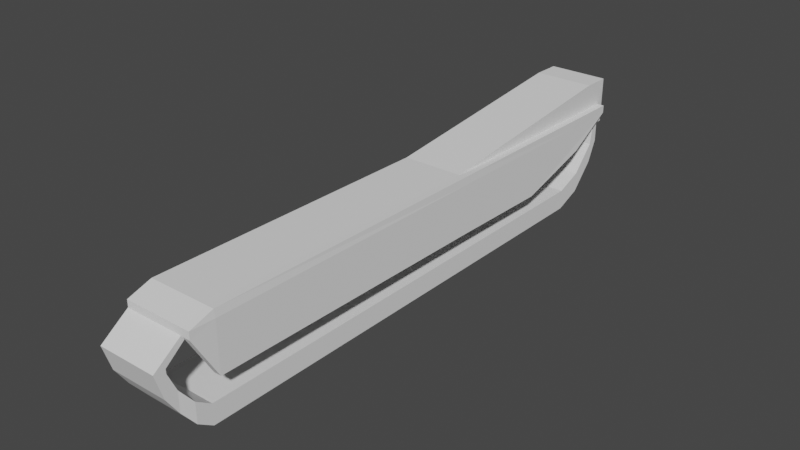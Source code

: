 # Source: blend.blend  (saved by Blender 3.0.42; exported with 4.5.12 LTS)
import bpy
from mathutils import Matrix  # noqa: F401  (used for matrix-valued properties, if any)

bpy.ops.wm.read_factory_settings(use_empty=True)
scene = bpy.context.scene
scene.name = 'Scene'

# ---- collections
col_x = bpy.data.collections.new('Гусеница правая'); scene.collection.children.link(col_x)
col_x_1 = bpy.data.collections.new('Защита гусеницы правая'); scene.collection.children.link(col_x_1)

# ---- world
world_world = bpy.data.worlds.new('World'); scene.world = world_world
world_world.use_nodes = True; world_world.node_tree.nodes.clear()
_N = world_world.node_tree.nodes; _L = world_world.node_tree.links
n0 = _N.new('ShaderNodeOutputWorld'); n0.name = 'World Output'; n0.location = (300, 300)
n1 = _N.new('ShaderNodeBackground'); n1.name = 'Background'; n1.location = (10, 300)
n1.inputs[0].default_value = (0.05088, 0.05088, 0.05088, 1.0)
_L.new(n1.outputs[0], n0.inputs[0])
n0.is_active_output = True
world_world.color = (0.05088, 0.05088, 0.05088)
world_world.use_sun_shadow = False
world_world.sun_shadow_jitter_overblur = 0.0

# ---- meshes
me_cube = bpy.data.meshes.new('Cube')
me_cube.from_pydata([(-1.0, -1.0, -1.0), (-1.0, -1.0, 1.0), (-1.0, 1.0, -1.0), (-1.0, 1.0, 1.0), (1.0, -1.0, -1.0), (1.0, -1.0, 1.0), (1.0, 1.0, -1.0), (1.0, 1.0, 1.0), (-1.0, -1.064, -0.0005095), (-1.0, -1.064, 1.999), (1.0, -1.064, 1.999), (1.0, -1.064, -0.0005095), (-1.068, -1.117, 1.592), (-1.068, -1.117, 3.592), (0.9318, -1.117, 3.592), (0.9318, -1.117, 1.592), (-1.068, -1.167, 3.41), (-1.068, -1.151, 5.41), (0.9318, -1.151, 5.41), (0.9318, -1.167, 3.41), (-1.068, -1.199, 5.879), (-1.068, -1.152, 5.865), (0.9318, -1.152, 5.865), (0.9318, -1.199, 5.879), (-1.0, 1.112, 2.036), (-1.0, 1.112, 0.03602), (1.0, 1.112, 0.03602), (1.0, 1.112, 2.036), (-1.0, 1.211, 4.57), (-1.0, 1.211, 2.57), (1.0, 1.211, 2.57), (1.0, 1.211, 4.57), (-1.0, 1.252, 8.147), (-1.0, 1.252, 4.704), (1.0, 1.252, 4.704), (1.0, 1.252, 8.173), (-1.068, -1.038, 8.621), (-1.068, -1.038, 8.033), (0.9318, -1.038, 8.033), (0.9318, -1.038, 8.621), (-1.0, 1.234, 7.133), (0.9998, 1.234, 7.725), (0.9998, 1.233, 8.657), (-1.0, 1.233, 8.631)], [], [(0, 1, 3, 2), (7, 6, 26, 27), (6, 7, 5, 4), (1, 0, 8, 9), (2, 6, 4, 0), (7, 3, 1, 5), (8, 11, 15, 12), (0, 4, 11, 8), (5, 1, 9, 10), (4, 5, 10, 11), (12, 15, 19, 16), (9, 8, 12, 13), (10, 9, 13, 14), (11, 10, 14, 15), (18, 17, 21, 22), (13, 12, 16, 17), (14, 13, 17, 18), (15, 14, 18, 19), (19, 18, 22, 23), (16, 19, 23, 20), (17, 16, 20, 21), (24, 27, 31, 28), (6, 2, 25, 26), (3, 7, 27, 24), (2, 3, 24, 25), (31, 30, 34, 35), (25, 24, 28, 29), (27, 26, 30, 31), (26, 25, 29, 30), (30, 29, 33, 34), (29, 28, 32, 33), (32, 35, 34, 33), (28, 31, 41, 40), (22, 21, 37, 38), (38, 37, 40, 41), (23, 22, 38, 39), (20, 23, 39, 36), (21, 20, 36, 37), (39, 38, 41, 42), (36, 39, 42, 43), (37, 36, 43, 40), (40, 41, 42, 43), (32, 28, 40, 43), (31, 35, 42, 41), (35, 32, 43, 42)])
_uv = me_cube.uv_layers.new(name='UVMap')
_uv.uv.foreach_set('vector', [0.375, 0.0, 0.625, 0.0, 0.625, 0.25, 0.375, 0.25, 0.625, 0.5, 0.375, 0.5, 0.375, 0.5, 0.625, 0.5, 0.375, 0.5, 0.625, 0.5, 0.625, 0.75, 0.375, 0.75, 0.625, 0.0, 0.375, 0.0, 0.375, 0.0, 0.625, 0.0, 0.125, 0.5, 0.375, 0.5, 0.375, 0.75, 0.125, 0.75, 0.625, 0.5, 0.875, 0.5, 0.875, 0.75, 0.625, 0.75, 0.125, 0.75, 0.375, 0.75, 0.375, 0.75, 0.125, 0.75, 0.125, 0.75, 0.375, 0.75, 0.375, 0.75, 0.125, 0.75, 0.625, 0.75, 0.875, 0.75, 0.875, 0.75, 0.625, 0.75, 0.375, 0.75, 0.625, 0.75, 0.625, 0.75, 0.375, 0.75, 0.125, 0.75, 0.375, 0.75, 0.375, 0.75, 0.125, 0.75, 0.625, 0.0, 0.375, 0.0, 0.375, 0.0, 0.625, 0.0, 0.625, 0.75, 0.875, 0.75, 0.875, 0.75, 0.625, 0.75, 0.375, 0.75, 0.625, 0.75, 0.625, 0.75, 0.375, 0.75, 0.625, 0.75, 0.875, 0.75, 0.875, 0.75, 0.625, 0.75, 0.625, 0.0, 0.375, 0.0, 0.375, 0.0, 0.625, 0.0, 0.625, 0.75, 0.875, 0.75, 0.875, 0.75, 0.625, 0.75, 0.375, 0.75, 0.625, 0.75, 0.625, 0.75, 0.375, 0.75, 0.375, 0.75, 0.625, 0.75, 0.625, 0.75, 0.375, 0.75, 0.125, 0.75, 0.375, 0.75, 0.375, 0.75, 0.125, 0.75, 0.625, 0.0, 0.375, 0.0, 0.375, 0.0, 0.625, 0.0, 0.875, 0.5, 0.625, 0.5, 0.625, 0.5, 0.875, 0.5, 0.375, 0.5, 0.125, 0.5, 0.125, 0.5, 0.375, 0.5, 0.875, 0.5, 0.625, 0.5, 0.625, 0.5, 0.875, 0.5, 0.375, 0.25, 0.625, 0.25, 0.625, 0.25, 0.375, 0.25, 0.625, 0.5, 0.375, 0.5, 0.375, 0.5, 0.625, 0.5, 0.375, 0.25, 0.625, 0.25, 0.625, 0.25, 0.375, 0.25, 0.625, 0.5, 0.375, 0.5, 0.375, 0.5, 0.625, 0.5, 0.375, 0.5, 0.125, 0.5, 0.125, 0.5, 0.375, 0.5, 0.375, 0.5, 0.125, 0.5, 0.125, 0.5, 0.375, 0.5, 0.375, 0.25, 0.625, 0.25, 0.625, 0.25, 0.375, 0.25, 0.875, 0.5, 0.625, 0.5, 0.375, 0.5, 0.125, 0.5, 0.875, 0.5, 0.625, 0.5, 0.625, 0.5, 0.875, 0.5, 0.625, 0.75, 0.875, 0.75, 0.875, 0.75, 0.625, 0.75, 0.625, 0.75, 0.875, 0.75, 0.875, 0.75, 0.625, 0.75, 0.375, 0.75, 0.625, 0.75, 0.625, 0.75, 0.375, 0.75, 0.125, 0.75, 0.375, 0.75, 0.375, 0.75, 0.125, 0.75, 0.625, 0.0, 0.375, 0.0, 0.375, 0.0, 0.625, 0.0, 0.375, 0.75, 0.625, 0.75, 0.625, 0.75, 0.375, 0.75, 0.125, 0.75, 0.375, 0.75, 0.375, 0.75, 0.125, 0.75, 0.625, 0.0, 0.375, 0.0, 0.375, 0.0, 0.625, 0.0, 0.875, 0.5, 0.625, 0.5, 0.625, 0.5, 0.875, 0.5, 0.625, 0.25, 0.625, 0.25, 0.625, 0.25, 0.625, 0.25, 0.625, 0.5, 0.625, 0.5, 0.625, 0.5, 0.625, 0.5, 0.625, 0.5, 0.875, 0.5, 0.875, 0.5, 0.625, 0.5])
me_cube.use_remesh_fix_poles = True
me_cube.use_remesh_preserve_attributes = False
me_cube.update()
me_cube_009 = bpy.data.meshes.new('Cube.009')
me_cube_009.from_pydata([(-1.036, -0.9518, -2.994), (-1.036, -0.9518, -0.9937), (-1.0, 0.9808, -2.138), (-1.0, 0.9808, -0.1384), (0.964, -0.9518, -2.994), (0.964, -0.9518, -0.9937), (1.0, 0.9808, -2.138), (1.0, 0.9808, -0.1384), (-1.036, -0.8715, -1.0), (-1.036, -0.8715, 1.0), (1.0, -0.8715, -1.0), (0.964, -0.8715, 1.0), (-1.002, 0.8852, -0.06858), (1.0, 0.7522, -2.069), (-1.002, 0.8852, -2.069), (0.9978, 0.8852, -0.06858), (-1.017, 0.1427, -1.617), (0.9835, 0.1427, 0.3831), (-1.017, 0.1427, 0.3831), (1.0, 0.1427, -1.617), (-1.002, 0.886, 6.658), (-1.0, 0.9815, 6.588), (1.0, 0.9815, 6.588), (0.9978, 0.886, 6.658), (-1.001, 0.9532, -0.1183), (1.0, 0.9532, -2.118), (-1.001, 0.9532, -2.118), (0.9994, 0.9532, -0.1183), (-1.001, 0.954, 6.608), (0.9994, 0.954, 6.608), (1.0, 0.9803, -5.593), (-1.0, 0.9803, -5.593), (1.0, 0.9528, -5.573), (-1.001, 0.9528, -5.573), (1.209, -0.8718, 1.035), (1.209, -0.9522, -0.9584), (1.209, -0.9522, -2.958), (1.245, -0.8718, -0.9647), (1.229, 0.1424, 0.4184), (1.245, 0.1424, -1.582), (1.245, 0.7519, -2.033), (1.245, 0.9529, -0.08295), (1.243, 0.8849, -0.03324), (1.245, 0.9529, -2.083), (1.029, -0.872, -13.84), (1.029, 0.1422, -14.46), (1.029, 0.5102, -14.91), (1.029, 0.7813, -9.078), (1.274, -0.8724, -13.8), (1.274, 0.1418, -14.42), (1.274, 0.5099, -14.87), (1.274, 0.781, -9.042)], [], [(26, 24, 3, 2), (2, 3, 7, 6), (15, 17, 38, 42), (4, 5, 1, 0), (8, 10, 4, 0), (11, 9, 1, 5), (17, 18, 9, 11), (16, 19, 10, 8), (37, 36, 48), (0, 1, 9, 8), (17, 11, 34, 38), (26, 25, 13, 14), (16, 18, 12, 14), (8, 9, 18, 16), (11, 5, 35, 34), (14, 13, 19, 16), (27, 7, 22, 29), (29, 28, 20, 23), (23, 20, 18, 17), (24, 12, 20, 28), (12, 18, 20), (17, 15, 23), (7, 3, 21, 22), (3, 24, 28, 21), (22, 21, 28, 29), (15, 27, 29, 23), (2, 6, 30, 31), (6, 7, 27, 25), (14, 12, 24, 26), (31, 30, 32, 33), (6, 25, 32, 30), (26, 2, 31, 33), (25, 26, 33, 32), (37, 34, 35, 36), (39, 38, 34, 37), (43, 41, 42, 40), (40, 42, 38, 39), (5, 4, 36, 35), (27, 15, 42, 41), (40, 39, 49, 50), (13, 25, 47, 46), (25, 27, 41, 43), (43, 40, 50, 51), (46, 47, 51, 50), (4, 44, 48, 36), (44, 45, 49, 48), (45, 46, 50, 49), (39, 37, 48, 49), (25, 43, 51, 47), (4, 10, 44), (10, 19, 45, 44), (19, 13, 46, 45)])
_uv = me_cube_009.uv_layers.new(name='UVMap')
_uv.uv.foreach_set('vector', [0.375, 0.2458, 0.625, 0.2458, 0.625, 0.25, 0.375, 0.25, 0.375, 0.25, 0.625, 0.25, 0.625, 0.5, 0.375, 0.5, 0.625, 0.5147, 0.625, 0.6098, 0.625, 0.6098, 0.625, 0.5147, 0.375, 0.75, 0.625, 0.75, 0.625, 1.0, 0.375, 1.0, 0.125, 0.7397, 0.375, 0.7397, 0.375, 0.75, 0.125, 0.75, 0.625, 0.7397, 0.875, 0.7397, 0.875, 0.75, 0.625, 0.75, 0.625, 0.6098, 0.875, 0.6098, 0.875, 0.7397, 0.625, 0.7397, 0.125, 0.6098, 0.375, 0.6098, 0.375, 0.7397, 0.125, 0.7397, 0.375, 0.7397, 0.375, 0.75, 0.375, 0.7397, 0.375, 0.0, 0.625, 0.0, 0.625, 0.01029, 0.375, 0.01029, 0.625, 0.6098, 0.625, 0.7397, 0.625, 0.7397, 0.625, 0.6098, 0.125, 0.5042, 0.375, 0.5042, 0.375, 0.5147, 0.125, 0.5147, 0.375, 0.1402, 0.625, 0.1402, 0.625, 0.2353, 0.375, 0.2353, 0.375, 0.01029, 0.625, 0.01029, 0.625, 0.1402, 0.375, 0.1402, 0.625, 0.7397, 0.625, 0.75, 0.625, 0.75, 0.625, 0.7397, 0.125, 0.5147, 0.375, 0.5147, 0.375, 0.6098, 0.125, 0.6098, 0.625, 0.5042, 0.625, 0.5, 0.625, 0.5, 0.625, 0.5042, 0.625, 0.5042, 0.875, 0.5042, 0.875, 0.5147, 0.625, 0.5147, 0.625, 0.5147, 0.875, 0.5147, 0.875, 0.6098, 0.625, 0.6098, 0.625, 0.2458, 0.625, 0.2353, 0.625, 0.2353, 0.625, 0.2458, 0.625, 0.2353, 0.625, 0.1402, 0.625, 0.2353, 0.625, 0.6098, 0.625, 0.5147, 0.625, 0.5147, 0.625, 0.5, 0.625, 0.25, 0.625, 0.25, 0.625, 0.5, 0.625, 0.25, 0.625, 0.2458, 0.625, 0.2458, 0.625, 0.25, 0.625, 0.5, 0.875, 0.5, 0.875, 0.5042, 0.625, 0.5042, 0.625, 0.5147, 0.625, 0.5042, 0.625, 0.5042, 0.625, 0.5147, 0.375, 0.25, 0.375, 0.5, 0.375, 0.5, 0.375, 0.25, 0.375, 0.5, 0.625, 0.5, 0.625, 0.5042, 0.375, 0.5042, 0.375, 0.2353, 0.625, 0.2353, 0.625, 0.2458, 0.375, 0.2458, 0.125, 0.5, 0.375, 0.5, 0.375, 0.5042, 0.125, 0.5042, 0.375, 0.5, 0.375, 0.5042, 0.375, 0.5042, 0.375, 0.5, 0.375, 0.2458, 0.375, 0.25, 0.375, 0.25, 0.375, 0.2458, 0.375, 0.5042, 0.125, 0.5042, 0.125, 0.5042, 0.375, 0.5042, 0.375, 0.7397, 0.625, 0.7397, 0.625, 0.75, 0.375, 0.75, 0.375, 0.6098, 0.625, 0.6098, 0.625, 0.7397, 0.375, 0.7397, 0.375, 0.5042, 0.625, 0.5042, 0.625, 0.5147, 0.375, 0.5147, 0.375, 0.5147, 0.625, 0.5147, 0.625, 0.6098, 0.375, 0.6098, 0.625, 0.75, 0.375, 0.75, 0.375, 0.75, 0.625, 0.75, 0.625, 0.5042, 0.625, 0.5147, 0.625, 0.5147, 0.625, 0.5042, 0.375, 0.5147, 0.375, 0.6098, 0.375, 0.6098, 0.375, 0.5147, 0.375, 0.5147, 0.375, 0.5042, 0.375, 0.5042, 0.375, 0.5147, 0.375, 0.5042, 0.625, 0.5042, 0.625, 0.5042, 0.375, 0.5042, 0.375, 0.5042, 0.375, 0.5147, 0.375, 0.5147, 0.375, 0.5042, 0.375, 0.5147, 0.375, 0.5042, 0.375, 0.5042, 0.375, 0.5147, 0.375, 0.75, 0.375, 0.7397, 0.375, 0.7397, 0.375, 0.75, 0.375, 0.7397, 0.375, 0.6098, 0.375, 0.6098, 0.375, 0.7397, 0.375, 0.6098, 0.375, 0.5147, 0.375, 0.5147, 0.375, 0.6098, 0.375, 0.6098, 0.375, 0.7397, 0.375, 0.7397, 0.375, 0.6098, 0.375, 0.5042, 0.375, 0.5042, 0.375, 0.5042, 0.375, 0.5042, 0.375, 0.75, 0.375, 0.7397, 0.375, 0.7397, 0.375, 0.7397, 0.375, 0.6098, 0.375, 0.6098, 0.375, 0.7397, 0.375, 0.6098, 0.375, 0.5147, 0.375, 0.5147, 0.375, 0.6098])
me_cube_009.use_remesh_fix_poles = True
me_cube_009.use_remesh_preserve_attributes = False
me_cube_009.update()

# ---- objects
ob_cube = bpy.data.objects.new('Cube', me_cube)
ob_cube_009 = bpy.data.objects.new('Cube.009', me_cube_009)

# ---- transforms, parenting, visibility, modifiers, constraints
ob_cube.location = (-0.02427, 0.004801, 1.528)
ob_cube.scale = (0.1188, 0.965, 0.04067)
ob_cube_009.location = (-0.02324, 0.07802, 1.89)
ob_cube_009.scale = (0.1227, 1.177, 0.0153)

# ---- collection membership
col_x.objects.link(ob_cube)
col_x_1.objects.link(ob_cube_009)

# ---- scene / render settings (as saved in the file)
scene.frame_start = 1; scene.frame_end = 250; scene.frame_set(0)
scene.render.engine = 'BLENDER_EEVEE_NEXT'
scene.cycles.sampling_pattern = 'TABULATED_SOBOL'
scene.cycles.use_light_tree = False
scene.view_settings.view_transform = 'Filmic'
bpy.context.view_layer.update()

# ---- added for rendering (the .blend has no active camera and no usable light): camera, sun
cam_auto = bpy.data.cameras.new('AutoCamera')
cam_auto.lens = 50.0
cam_auto.sensor_width = 36.0
cam_auto.clip_end = 1000.0
ob_auto_camera = bpy.data.objects.new('AutoCamera', cam_auto)
scene.collection.objects.link(ob_auto_camera)
ob_auto_camera.location = (2.2616, -2.68423, 3.5565)
ob_auto_camera.rotation_euler = (1.09748, -7.21219e-08, 0.694738)
scene.camera = ob_auto_camera
light_auto_sun = bpy.data.lights.new('AutoSun', 'SUN')
light_auto_sun.energy = 3.0
light_auto_sun.angle = 0.0523599
ob_auto_sun = bpy.data.objects.new('AutoSun', light_auto_sun)
scene.collection.objects.link(ob_auto_sun)
ob_auto_sun.rotation_euler = (0.872665, 0.174533, 0.523599)
bpy.context.view_layer.update()

